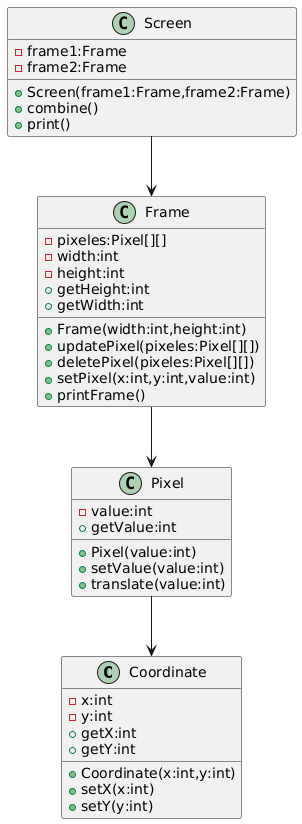

The diagram above was rendered by PlantUML. Its source (embedded in the PNG):
@startuml
class Coordinate{
    -x:int
    -y:int
    +Coordinate(x:int,y:int)
    +getX:int
    +getY:int
    +setX(x:int)
    +setY(y:int)
}

class Pixel{
    -value:int
    +Pixel(value:int)
    +getValue:int
    +setValue(value:int)
    +translate(value:int)
}

class Frame{
    -pixeles:Pixel[][]
    -width:int
    -height:int
    +Frame(width:int,height:int)
    +updatePixel(pixeles:Pixel[][])
    +deletePixel(pixeles:Pixel[][])
    +setPixel(x:int,y:int,value:int)
    +getHeight:int
    +getWidth:int
    +printFrame()  
}

class Screen{
    -frame1:Frame
    -frame2:Frame
    +Screen(frame1:Frame,frame2:Frame)
    +combine()
    +print()
}

Screen --> Frame
Frame --> Pixel
Pixel --> Coordinate
@enduml